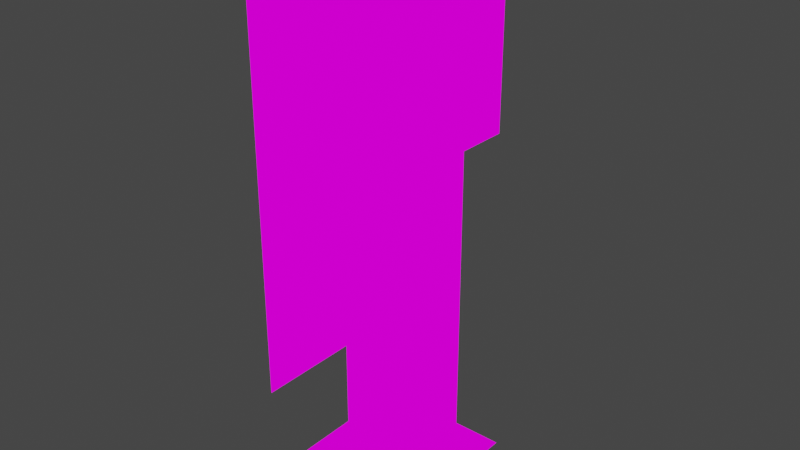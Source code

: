 # Source: secRoomhanger.blend  (saved by Blender 2.93.21; exported with 4.5.12 LTS)
import bpy
from mathutils import Matrix  # noqa: F401  (used for matrix-valued properties, if any)

bpy.ops.wm.read_factory_settings(use_empty=True)
scene = bpy.context.scene
scene.name = 'Scene'

# ---- collections
col_collection = bpy.data.collections.new('Collection'); scene.collection.children.link(col_collection)

# ---- images (referenced by path relative to the original .blend; pixels are not part of the script)
import os
ASSET_DIR = os.environ.get("B2B_ASSET_DIR", "")  # directory of the original .blend (textures are referenced by path, not embedded)
HERE = os.path.dirname(os.path.abspath(__file__))  # packed textures are extracted next to this script under _unpacked/

def load_image(name, relpath, width, height, colorspace="sRGB"):
    """Load a texture the original file referenced (path relative to the .blend, or extracted next to this script)."""
    p = next((c for c in (os.path.join(HERE, relpath), os.path.join(ASSET_DIR, relpath)) if relpath and os.path.exists(c)), "")
    if p:
        img = bpy.data.images.load(p, check_existing=True)
        img.name = name
    else:  # same state as the original file: an image datablock whose file is absent (Cycles renders it pink)
        img = bpy.data.images.new(name, width, height)
        img.source = "FILE"
        img.filepath = "//" + (relpath or name)
    img.colorspace_settings.name = colorspace
    return img
img_securityroom_png = load_image('securityRoom.png', 'securityRoom.png', 1024, 1024, 'sRGB')

# ---- materials (node trees are filled in below, after node groups)
mat_securityroom = bpy.data.materials.new('securityRoom')
mat_securityroom.alpha_threshold = 0.0
mat_securityroom.use_transparent_shadow = False
mat_securityroom.line_color = (0.0, 0.0, 0.0, 1.0)

# ---- material node trees
mat_securityroom.use_nodes = True; mat_securityroom.node_tree.nodes.clear()
_N = mat_securityroom.node_tree.nodes; _L = mat_securityroom.node_tree.links
n0 = _N.new('ShaderNodeOutputMaterial'); n0.name = 'Material Output'; n0.location = (400, 0)
n1 = _N.new('ShaderNodeLightPath'); n1.name = 'Light Path'; n1.location = (0, 250)
n2 = _N.new('ShaderNodeBsdfTransparent'); n2.name = 'Transparent BSDF'; n2.location = (-200, -100)
n3 = _N.new('ShaderNodeEmission'); n3.name = 'Emission'; n3.location = (-200, -200)
n4 = _N.new('ShaderNodeMixShader'); n4.name = 'Mix Shader'; n4.location = (200, 0)
n5 = _N.new('ShaderNodeMixShader'); n5.name = 'Mix Shader.001'; n5.location = (0, -100)
n6 = _N.new('ShaderNodeTexImage'); n6.name = 'Image Texture'; n6.location = (-500, 100)
n6.image = img_securityroom_png
n6.interpolation = 'Closest'
_L.new(n6.outputs[0], n3.inputs[0])
_L.new(n6.outputs[1], n5.inputs[0])
_L.new(n2.outputs[0], n5.inputs[1])
_L.new(n2.outputs[0], n4.inputs[1])
_L.new(n3.outputs[0], n5.inputs[2])
_L.new(n5.outputs[0], n4.inputs[2])
_L.new(n1.outputs[0], n4.inputs[0])
_L.new(n4.outputs[0], n0.inputs[0])
n0.is_active_output = True

# ---- world
world_world = bpy.data.worlds.new('World'); scene.world = world_world
world_world.use_nodes = True; world_world.node_tree.nodes.clear()
_N = world_world.node_tree.nodes; _L = world_world.node_tree.links
n0 = _N.new('ShaderNodeOutputWorld'); n0.name = 'World Output'; n0.location = (300, 300)
n1 = _N.new('ShaderNodeBackground'); n1.name = 'Background'; n1.location = (10, 300)
n1.inputs[0].default_value = (0.05088, 0.05088, 0.05088, 1.0)
_L.new(n1.outputs[0], n0.inputs[0])
n0.is_active_output = True
world_world.color = (0.05088, 0.05088, 0.05088)
world_world.use_sun_shadow = False
world_world.sun_shadow_jitter_overblur = 0.0

# ---- meshes
me_cube = bpy.data.meshes.new('Cube')
me_cube.from_pydata([(0.0, 0.0, 1.75), (0.25, 0.0, 1.75), (0.0, -0.25, 1.75), (0.0, 0.25, 1.75), (-0.25, 0.0, 1.75), (0.25, 0.0, 1.5), (-0.25, 0.0, 1.5), (-0.25, 0.0, 1.25), (0.0, -0.25, 1.5), (0.0, 0.0, 0.75), (-0.25, 0.0, 1.0), (0.0, 0.0, 0.5), (0.25, 0.0, 0.5), (0.0, 0.0, 1.25), (0.25, 0.0, 0.25), (0.0, 0.25, 1.5), (0.0, 0.0, 1.5), (-0.25, 0.0, 0.75), (-0.25, 0.0, 0.5), (0.0, 0.25, 1.25), (-0.25, 0.0, 0.25), (0.0, -0.25, 1.25), (0.0, -0.25, 1.0), (0.25, 0.0, 1.0), (0.25, 0.0, 1.25), (0.0, -0.25, 0.75), (0.25, 0.0, 0.75), (0.0, -0.25, 0.5), (0.0, 0.0, 1.0), (0.0, 0.25, 1.0), (0.0, 0.25, 0.75), (0.0, -0.25, 0.25), (0.0, 0.25, 0.5), (0.25, -0.25, 0.0), (0.25, 0.25, 0.0), (0.25, 0.0, 0.0), (0.0, 0.0, 0.25), (0.0, 0.25, 0.0), (-0.25, -0.25, 0.0), (0.0, -0.25, 0.0), (0.0, 0.0, 0.0), (0.0, 0.25, 0.25), (-0.25, 0.0, 0.0), (-0.25, 0.25, 0.0), (-0.01413, -0.08974, 0.5625), (-0.01413, -0.3397, 0.8125), (-0.01413, -0.5897, 0.8125), (-0.01413, -0.08974, 0.8125), (-0.01413, -0.3397, 0.5625), (-0.01413, -0.5897, 0.5625), (-0.01413, -0.5897, 1.312), (-0.01413, -0.3397, 1.062), (-0.01413, -0.5897, 1.062), (-0.01413, -0.08974, 1.062), (-0.03125, 0.3438, 1.281), (-0.01413, -0.3397, 1.312), (-0.01413, -0.3397, 1.812), (-0.01413, -0.3397, 1.562), (-0.01413, -0.08974, 1.312), (-0.03125, 0.3438, 1.781), (-0.01413, -0.5897, 1.562), (-0.01413, -0.08974, 1.562), (-0.01413, -0.08974, 1.812), (-0.01413, -0.5897, 1.812), (-0.03125, 0.5938, 1.031), (-0.03125, 0.09375, 1.531), (-0.03125, 0.3438, 1.031), (-0.03125, 0.09375, 1.031), (-0.03125, 0.09375, 1.281), (-0.03125, 0.5938, 1.281), (-0.03125, 0.5938, 1.531), (-0.03125, 0.3438, 1.531), (-0.03125, 0.5938, 1.781), (-0.03125, 0.09375, 1.781)], [], [(16, 6, 4, 0), (5, 16, 0, 1), (16, 8, 2, 0), (15, 16, 0, 3), (13, 7, 6, 16), (24, 13, 16, 5), (28, 10, 7, 13), (23, 28, 13, 24), (9, 17, 10, 28), (26, 9, 28, 23), (11, 18, 17, 9), (12, 11, 9, 26), (36, 20, 18, 11), (14, 36, 11, 12), (40, 42, 20, 36), (35, 40, 36, 14), (13, 21, 8, 16), (19, 13, 16, 15), (28, 22, 21, 13), (29, 28, 13, 19), (9, 25, 22, 28), (30, 9, 28, 29), (11, 27, 25, 9), (32, 11, 9, 30), (36, 31, 27, 11), (41, 36, 11, 32), (40, 39, 31, 36), (37, 40, 36, 41), (40, 39, 33, 35), (37, 40, 35, 34), (42, 38, 39, 40), (43, 42, 40, 37), (44, 48, 45, 47), (48, 49, 46, 45), (47, 45, 51, 53), (45, 46, 52, 51), (53, 51, 55, 58), (51, 52, 50, 55), (58, 55, 57, 61), (55, 50, 60, 57), (61, 57, 56, 62), (57, 60, 63, 56), (64, 66, 54, 69), (66, 67, 68, 54), (69, 54, 71, 70), (54, 68, 65, 71), (70, 71, 59, 72), (71, 65, 73, 59)])
_uv = me_cube.uv_layers.new(name='UVMap')
_uv.uv.foreach_set('vector', [0.6502, 0.3754, 0.6998, 0.3754, 0.6998, 0.4996, 0.6502, 0.4996, 0.6002, 0.3754, 0.6498, 0.3754, 0.6498, 0.4996, 0.6002, 0.4996, 0.6502, 0.3754, 0.6998, 0.3754, 0.6998, 0.4996, 0.6502, 0.4996, 0.6002, 0.3754, 0.6498, 0.3754, 0.6498, 0.4996, 0.6002, 0.4996, 0.6502, 0.2504, 0.6998, 0.2504, 0.6998, 0.3746, 0.6502, 0.3746, 0.6002, 0.2504, 0.6498, 0.2504, 0.6498, 0.3746, 0.6002, 0.3746, 0.6502, 0.1254, 0.6998, 0.1254, 0.6998, 0.2496, 0.6502, 0.2496, 0.6002, 0.1254, 0.6498, 0.1254, 0.6498, 0.2496, 0.6002, 0.2496, 0.6502, 0.0003906, 0.6998, 0.0003906, 0.6998, 0.1246, 0.6502, 0.1246, 0.6002, 0.0003906, 0.6498, 0.0003906, 0.6498, 0.1246, 0.6002, 0.1246, 0.6502, 0.2504, 0.6998, 0.2504, 0.6998, 0.3746, 0.6502, 0.3746, 0.6002, 0.2504, 0.6498, 0.2504, 0.6498, 0.3746, 0.6002, 0.3746, 0.6502, 0.1254, 0.6998, 0.1254, 0.6998, 0.2496, 0.6502, 0.2496, 0.6002, 0.1254, 0.6498, 0.1254, 0.6498, 0.2496, 0.6002, 0.2496, 0.6502, 0.0003906, 0.6998, 0.0003906, 0.6998, 0.1246, 0.6502, 0.1246, 0.6002, 0.0003906, 0.6498, 0.0003906, 0.6498, 0.1246, 0.6002, 0.1246, 0.6502, 0.2504, 0.6998, 0.2504, 0.6998, 0.3746, 0.6502, 0.3746, 0.6002, 0.2504, 0.6498, 0.2504, 0.6498, 0.3746, 0.6002, 0.3746, 0.6502, 0.1254, 0.6998, 0.1254, 0.6998, 0.2496, 0.6502, 0.2496, 0.6002, 0.1254, 0.6498, 0.1254, 0.6498, 0.2496, 0.6002, 0.2496, 0.6502, 0.0003906, 0.6998, 0.0003906, 0.6998, 0.1246, 0.6502, 0.1246, 0.6002, 0.0003906, 0.6498, 0.0003906, 0.6498, 0.1246, 0.6002, 0.1246, 0.6502, 0.2504, 0.6998, 0.2504, 0.6998, 0.3746, 0.6502, 0.3746, 0.6002, 0.2504, 0.6498, 0.2504, 0.6498, 0.3746, 0.6002, 0.3746, 0.6502, 0.1254, 0.6998, 0.1254, 0.6998, 0.2496, 0.6502, 0.2496, 0.6002, 0.1254, 0.6498, 0.1254, 0.6498, 0.2496, 0.6002, 0.2496, 0.6502, 0.0003906, 0.6998, 0.0003906, 0.6998, 0.1246, 0.6502, 0.1246, 0.6002, 0.0003906, 0.6498, 0.0003906, 0.6498, 0.1246, 0.6002, 0.1246, 0.7502, 0.1254, 0.7998, 0.1254, 0.7998, 0.2496, 0.7502, 0.2496, 0.7002, 0.1254, 0.7498, 0.1254, 0.7498, 0.2496, 0.7002, 0.2496, 0.7502, 0.0003906, 0.7998, 0.0003906, 0.7998, 0.1246, 0.7502, 0.1246, 0.7002, 0.0003906, 0.7498, 0.0003906, 0.7498, 0.1246, 0.7002, 0.1246, 0.9002, 0.3754, 0.9498, 0.3754, 0.9498, 0.4996, 0.9002, 0.4996, 0.9502, 0.3754, 0.9998, 0.3754, 0.9998, 0.4996, 0.9502, 0.4996, 0.9002, 0.5004, 0.9498, 0.5004, 0.9498, 0.6246, 0.9002, 0.6246, 0.9502, 0.5004, 0.9998, 0.5004, 0.9998, 0.6246, 0.9502, 0.6246, 0.9002, 0.6254, 0.9498, 0.6254, 0.9498, 0.7496, 0.9002, 0.7496, 0.9502, 0.6254, 0.9998, 0.6254, 0.9998, 0.7496, 0.9502, 0.7496, 0.9002, 0.7504, 0.9498, 0.7504, 0.9498, 0.8746, 0.9002, 0.8746, 0.9502, 0.7504, 0.9998, 0.7504, 0.9998, 0.8746, 0.9502, 0.8746, 0.9002, 0.8754, 0.9498, 0.8754, 0.9498, 0.9996, 0.9002, 0.9996, 0.9502, 0.8754, 0.9998, 0.8754, 0.9998, 0.9996, 0.9502, 0.9996, 0.8002, 0.6254, 0.8498, 0.6254, 0.8498, 0.7496, 0.8002, 0.7496, 0.8502, 0.6254, 0.8998, 0.6254, 0.8998, 0.7496, 0.8502, 0.7496, 0.8002, 0.7504, 0.8498, 0.7504, 0.8498, 0.8746, 0.8002, 0.8746, 0.8502, 0.7504, 0.8998, 0.7504, 0.8998, 0.8746, 0.8502, 0.8746, 0.8002, 0.8754, 0.8498, 0.8754, 0.8498, 0.9996, 0.8002, 0.9996, 0.8502, 0.8754, 0.8998, 0.8754, 0.8998, 0.9996, 0.8502, 0.9996])
me_cube.materials.append(mat_securityroom)
me_cube.use_remesh_preserve_volume = False
me_cube.use_remesh_preserve_attributes = False
me_cube.use_mirror_vertex_groups = False
me_cube.update()

# ---- objects
ob_secrtable = bpy.data.objects.new('secRTable', me_cube)

# ---- transforms, parenting, visibility, modifiers, constraints
ob_secrtable.location = (0.0, 0.0, 0.0)
ob_secrtable.lock_rotations_4d = False
ob_secrtable.empty_display_type = 'ARROWS'
ob_secrtable.lineart.crease_threshold = 0.0

# ---- collection membership
col_collection.objects.link(ob_secrtable)

# ---- scene / render settings (as saved in the file)
scene.frame_start = 1; scene.frame_end = 250; scene.frame_set(1)
scene.render.engine = 'BLENDER_EEVEE_NEXT'
scene.cycles.use_denoising = False
scene.cycles.samples = 128
scene.cycles.sampling_pattern = 'TABULATED_SOBOL'
scene.cycles.use_adaptive_sampling = False
scene.cycles.use_light_tree = False
scene.view_settings.view_transform = 'Filmic'
bpy.context.view_layer.update()

# ---- added for rendering (the .blend has no active camera): camera
cam_auto = bpy.data.cameras.new('AutoCamera')
cam_auto.lens = 50.0
cam_auto.sensor_width = 36.0
cam_auto.clip_end = 1000.0
ob_auto_camera = bpy.data.objects.new('AutoCamera', cam_auto)
scene.collection.objects.link(ob_auto_camera)
ob_auto_camera.location = (2.05554, -2.46465, 2.55068)
ob_auto_camera.rotation_euler = (1.09748, -7.21219e-08, 0.694738)
scene.camera = ob_auto_camera
bpy.context.view_layer.update()

